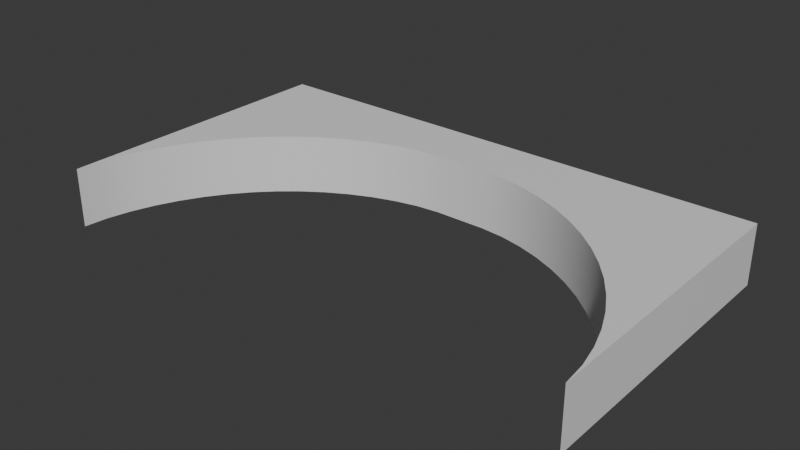# Source: curve.blend  (saved by Blender 4.2.67; exported with 4.5.12 LTS)
import bpy
from mathutils import Matrix  # noqa: F401  (used for matrix-valued properties, if any)

bpy.ops.wm.read_factory_settings(use_empty=True)
scene = bpy.context.scene
scene.name = 'Scene'

# ---- collections
col_collection = bpy.data.collections.new('Collection'); scene.collection.children.link(col_collection)

# ---- materials (node trees are filled in below, after node groups)
mat_material = bpy.data.materials.new('Material')
mat_material.alpha_threshold = 0.0
mat_material.roughness = 0.5
mat_material.line_color = (0.0, 0.0, 0.0, 1.0)

# ---- node groups
ng_smooth_by_angle = bpy.data.node_groups.new('Smooth by Angle', 'GeometryNodeTree')
_s = ng_smooth_by_angle.interface.new_socket(name='Mesh', in_out='OUTPUT', socket_type='NodeSocketGeometry')
_s = ng_smooth_by_angle.interface.new_socket(name='Mesh', in_out='INPUT', socket_type='NodeSocketGeometry')
_s = ng_smooth_by_angle.interface.new_socket(name='Angle', in_out='INPUT', socket_type='NodeSocketFloat')
_s.subtype = 'ANGLE'
_s.default_value = 0.5236
_s.min_value = 0.0
_s.max_value = 3.142
_s.description = 'Maximum face angle for smooth edges'
_s = ng_smooth_by_angle.interface.new_socket(name='Ignore Sharpness', in_out='INPUT', socket_type='NodeSocketBool')
_s.force_non_field = True
ng_smooth_by_angle.description = 'Set the sharpness of mesh edges based on the angle between the neighboring faces'
ng_smooth_by_angle.is_modifier = True
_N = ng_smooth_by_angle.nodes; _L = ng_smooth_by_angle.links
n0 = _N.new('GeometryNodeSetShadeSmooth'); n0.name = 'Set Shade Smooth'; n0.location = (120, -80)
n0.domain = 'EDGE'
n1 = _N.new('GeometryNodeSetShadeSmooth'); n1.name = 'Set Shade Smooth.001'; n1.location = (300, -80)
n2 = _N.new('NodeGroupOutput'); n2.name = 'Group Output'; n2.location = (480, -80)
n3 = _N.new('GeometryNodeInputMeshEdgeAngle'); n3.name = 'Edge Angle'; n3.location = (-440, -240)
n4 = _N.new('NodeGroupInput'); n4.name = 'Group Input'; n4.location = (-80, -80)
n5 = _N.new('GeometryNodeInputEdgeSmooth'); n5.name = 'Is Edge Smooth'; n5.location = (-260, -120)
n6 = _N.new('GeometryNodeInputShadeSmooth'); n6.name = 'Is Shade Smooth'; n6.location = (-440, -397)
n7 = _N.new('FunctionNodeCompare'); n7.name = 'Compare'; n7.location = (-260, -260)
n7.operation = 'LESS_EQUAL'
n7.inputs[6].default_value = (0.0, 0.0, 0.0, 0.0)
n7.inputs[7].default_value = (0.0, 0.0, 0.0, 0.0)
n8 = _N.new('FunctionNodeBooleanMath'); n8.name = 'Boolean Math.001'; n8.location = (-80, -260)
n9 = _N.new('NodeGroupInput'); n9.name = 'Group Input.001'; n9.location = (-440, -329)
n10 = _N.new('NodeGroupInput'); n10.name = 'Group Input.002'; n10.location = (-259, -189)
n11 = _N.new('FunctionNodeBooleanMath'); n11.name = 'Boolean Math'; n11.location = (-80, -149)
n11.operation = 'OR'
n12 = _N.new('FunctionNodeBooleanMath'); n12.name = 'Boolean Math.002'; n12.location = (-260, -380)
n12.operation = 'OR'
n13 = _N.new('NodeGroupInput'); n13.name = 'Group Input.003'; n13.location = (-440, -460)
_L.new(n3.outputs[0], n7.inputs[0])
_L.new(n1.outputs[0], n2.inputs[0])
_L.new(n9.outputs[1], n7.inputs[1])
_L.new(n7.outputs[0], n8.inputs[0])
_L.new(n4.outputs[0], n0.inputs[0])
_L.new(n0.outputs[0], n1.inputs[0])
_L.new(n8.outputs[0], n0.inputs[2])
_L.new(n10.outputs[2], n11.inputs[1])
_L.new(n5.outputs[0], n11.inputs[0])
_L.new(n11.outputs[0], n0.inputs[1])
_L.new(n13.outputs[2], n12.inputs[1])
_L.new(n6.outputs[0], n12.inputs[0])
_L.new(n12.outputs[0], n8.inputs[1])
n2.is_active_output = True

# ---- material node trees
mat_material.use_nodes = True; mat_material.node_tree.nodes.clear()
_N = mat_material.node_tree.nodes; _L = mat_material.node_tree.links
n0 = _N.new('ShaderNodeOutputMaterial'); n0.name = 'Material Output'; n0.location = (300, 300)
n1 = _N.new('ShaderNodeBsdfPrincipled'); n1.name = 'Principled BSDF'; n1.location = (10, 300)
n1.inputs[3].default_value = 1.45
_L.new(n1.outputs[0], n0.inputs[0])
n0.is_active_output = True

# ---- world
world_world = bpy.data.worlds.new('World'); scene.world = world_world
world_world.use_nodes = True; world_world.node_tree.nodes.clear()
_N = world_world.node_tree.nodes; _L = world_world.node_tree.links
n0 = _N.new('ShaderNodeOutputWorld'); n0.name = 'World Output'; n0.location = (300, 300)
n1 = _N.new('ShaderNodeBackground'); n1.name = 'Background'; n1.location = (10, 300)
n1.inputs[0].default_value = (0.05088, 0.05088, 0.05088, 1.0)
_L.new(n1.outputs[0], n0.inputs[0])
n0.is_active_output = True
world_world.color = (0.05088, 0.05088, 0.05088)
world_world.sun_shadow_jitter_overblur = 0.0

# ---- meshes
me_cube = bpy.data.meshes.new('Cube')
me_cube.from_pydata([(-0.9045, 2.904, -1.0), (-8.904, 2.904, 1.0), (-8.904, 2.904, -1.0), (-8.904, -5.096, 1.0), (-0.9045, 2.904, 1.0), (-8.824, -4.278, 1.0), (-8.644, -3.477, 1.0), (-8.384, -2.698, 1.0), (-8.051, -1.947, 1.0), (-7.649, -1.23, 1.0), (-7.184, -0.5537, 1.0), (-6.658, 0.07761, 1.0), (-6.078, 0.6584, 1.0), (-5.446, 1.184, 1.0), (-4.77, 1.649, 1.0), (-4.053, 2.051, 1.0), (-3.302, 2.384, 1.0), (-2.523, 2.644, 1.0), (-1.722, 2.824, 1.0), (-8.904, -5.096, -1.0), (-1.722, 2.824, -1.0), (-2.523, 2.644, -1.0), (-3.302, 2.384, -1.0), (-4.053, 2.051, -1.0), (-4.77, 1.649, -1.0), (-5.446, 1.184, -1.0), (-6.078, 0.6584, -1.0), (-6.658, 0.07761, -1.0), (-7.184, -0.5537, -1.0), (-7.649, -1.23, -1.0), (-8.051, -1.947, -1.0), (-8.384, -2.698, -1.0), (-8.644, -3.477, -1.0), (-8.824, -4.278, -1.0), (8.904, -5.096, -1.0), (8.904, 2.904, 1.0), (8.904, 2.904, -1.0), (0.9045, 2.904, 1.0), (8.904, -5.096, 1.0), (1.722, 2.824, 1.0), (2.523, 2.644, 1.0), (3.302, 2.384, 1.0), (4.053, 2.051, 1.0), (4.77, 1.649, 1.0), (5.446, 1.184, 1.0), (6.078, 0.6584, 1.0), (6.658, 0.07761, 1.0), (7.184, -0.5537, 1.0), (7.649, -1.23, 1.0), (8.051, -1.947, 1.0), (8.384, -2.698, 1.0), (8.644, -3.477, 1.0), (8.824, -4.278, 1.0), (0.9045, 2.904, -1.0), (8.824, -4.278, -1.0), (8.644, -3.477, -1.0), (8.384, -2.698, -1.0), (8.051, -1.947, -1.0), (7.649, -1.23, -1.0), (7.184, -0.5537, -1.0), (6.658, 0.07761, -1.0), (6.078, 0.6584, -1.0), (5.446, 1.184, -1.0), (4.77, 1.649, -1.0), (4.053, 2.051, -1.0), (3.302, 2.384, -1.0), (2.523, 2.644, -1.0), (1.722, 2.824, -1.0), (-0.9045, 4.904, -1.0), (-8.904, 4.904, 1.0), (-8.904, 4.904, -1.0), (-0.9045, 4.904, 1.0), (8.904, 4.904, 1.0), (8.904, 4.904, -1.0), (0.9045, 4.904, 1.0), (0.9045, 4.904, -1.0)], [], [(2, 0, 20, 21, 22, 23, 24, 25, 26, 27, 28, 29, 30, 31, 32, 33, 19), (4, 1, 3, 5, 6, 7, 8, 9, 10, 11, 12, 13, 14, 15, 16, 17, 18), (19, 3, 1, 2), (2, 1, 69, 70), (3, 19, 33, 5), (5, 33, 32, 6), (6, 32, 31, 7), (7, 31, 30, 8), (8, 30, 29, 9), (9, 29, 28, 10), (10, 28, 27, 11), (11, 27, 26, 12), (12, 26, 25, 13), (13, 25, 24, 14), (14, 24, 23, 15), (15, 23, 22, 16), (16, 22, 21, 17), (17, 21, 20, 18), (18, 20, 0, 4), (36, 34, 54, 55, 56, 57, 58, 59, 60, 61, 62, 63, 64, 65, 66, 67, 53), (38, 35, 37, 39, 40, 41, 42, 43, 44, 45, 46, 47, 48, 49, 50, 51, 52), (36, 53, 75, 73), (36, 35, 38, 34), (37, 53, 67, 39), (39, 67, 66, 40), (40, 66, 65, 41), (41, 65, 64, 42), (42, 64, 63, 43), (43, 63, 62, 44), (44, 62, 61, 45), (45, 61, 60, 46), (46, 60, 59, 47), (47, 59, 58, 48), (48, 58, 57, 49), (49, 57, 56, 50), (50, 56, 55, 51), (51, 55, 54, 52), (52, 54, 34, 38), (0, 68, 75, 53), (70, 69, 71, 68), (75, 74, 72, 73), (71, 74, 75, 68), (37, 35, 72, 74), (0, 2, 70, 68), (35, 36, 73, 72), (37, 74, 71, 4), (1, 4, 71, 69), (0, 53, 37, 4)])
me_cube.polygons.foreach_set('use_smooth', [1, 1, 1, 1, 1, 1, 1, 1, 1, 1, 1, 1, 1, 1, 1, 1, 1, 1, 1, 1, 1, 1, 1, 1, 1, 1, 1, 1, 1, 1, 1, 1, 1, 1, 1, 1, 1, 1, 0, 1, 1, 1, 1, 1, 1, 0, 1, 1])
_uv = me_cube.uv_layers.new(name='UVMap')
_uv.uv.foreach_set('vector', [0.125, 0.5, 0.375, 0.5, 0.3495, 0.5025, 0.3244, 0.5081, 0.3001, 0.5163, 0.2766, 0.5267, 0.2542, 0.5392, 0.2331, 0.5538, 0.2133, 0.5702, 0.1952, 0.5883, 0.1788, 0.6081, 0.1642, 0.6292, 0.1517, 0.6516, 0.1413, 0.6751, 0.1331, 0.6994, 0.1275, 0.7245, 0.125, 0.75, 0.625, 0.5, 0.875, 0.5, 0.875, 0.75, 0.8725, 0.7245, 0.8669, 0.6994, 0.8587, 0.6751, 0.8483, 0.6516, 0.8358, 0.6292, 0.8212, 0.6081, 0.8048, 0.5883, 0.7867, 0.5702, 0.7669, 0.5538, 0.7458, 0.5392, 0.7234, 0.5267, 0.6999, 0.5163, 0.6756, 0.5081, 0.6505, 0.5025, 0.375, 0.0, 0.625, 0.0, 0.625, 0.25, 0.375, 0.25, 0.375, 0.25, 0.625, 0.25, 0.625, 0.25, 0.375, 0.25, 0.625, 1.0, 0.375, 1.0, 0.375, 0.9975, 0.625, 0.9975, 0.625, 0.9975, 0.375, 0.9975, 0.375, 0.9919, 0.625, 0.9919, 0.625, 0.9919, 0.375, 0.9919, 0.375, 0.9837, 0.625, 0.9837, 0.625, 0.9837, 0.375, 0.9837, 0.375, 0.9733, 0.625, 0.9733, 0.625, 0.9733, 0.375, 0.9733, 0.375, 0.9608, 0.625, 0.9608, 0.625, 0.9608, 0.375, 0.9608, 0.375, 0.9462, 0.625, 0.9462, 0.625, 0.9462, 0.375, 0.9462, 0.375, 0.9298, 0.625, 0.9298, 0.625, 0.9298, 0.375, 0.9298, 0.375, 0.5702, 0.625, 0.5702, 0.625, 0.5702, 0.375, 0.5702, 0.375, 0.5538, 0.625, 0.5538, 0.625, 0.5538, 0.375, 0.5538, 0.375, 0.5392, 0.625, 0.5392, 0.625, 0.5392, 0.375, 0.5392, 0.375, 0.5267, 0.625, 0.5267, 0.625, 0.5267, 0.375, 0.5267, 0.375, 0.5163, 0.625, 0.5163, 0.625, 0.5163, 0.375, 0.5163, 0.375, 0.5081, 0.625, 0.5081, 0.625, 0.5081, 0.375, 0.5081, 0.375, 0.5025, 0.625, 0.5025, 0.625, 0.5025, 0.375, 0.5025, 0.375, 0.5, 0.625, 0.5, 0.125, 0.5, 0.375, 0.5, 0.3495, 0.5025, 0.3244, 0.5081, 0.3001, 0.5163, 0.2766, 0.5267, 0.2542, 0.5392, 0.2331, 0.5538, 0.2133, 0.5702, 0.1952, 0.5883, 0.1788, 0.6081, 0.1642, 0.6292, 0.1517, 0.6516, 0.1413, 0.6751, 0.1331, 0.6994, 0.1275, 0.7245, 0.125, 0.75, 0.625, 0.5, 0.875, 0.5, 0.875, 0.75, 0.8725, 0.7245, 0.8669, 0.6994, 0.8587, 0.6751, 0.8483, 0.6516, 0.8358, 0.6292, 0.8212, 0.6081, 0.8048, 0.5883, 0.7867, 0.5702, 0.7669, 0.5538, 0.7458, 0.5392, 0.7234, 0.5267, 0.6999, 0.5163, 0.6756, 0.5081, 0.6505, 0.5025, 0.125, 0.5, 0.125, 0.75, 0.125, 0.75, 0.125, 0.5, 0.375, 0.25, 0.625, 0.25, 0.625, 0.5, 0.375, 0.5, 0.625, 1.0, 0.375, 1.0, 0.375, 0.9975, 0.625, 0.9975, 0.625, 0.9975, 0.375, 0.9975, 0.375, 0.9919, 0.625, 0.9919, 0.625, 0.9919, 0.375, 0.9919, 0.375, 0.9837, 0.625, 0.9837, 0.625, 0.9837, 0.375, 0.9837, 0.375, 0.9733, 0.625, 0.9733, 0.625, 0.9733, 0.375, 0.9733, 0.375, 0.9608, 0.625, 0.9608, 0.625, 0.9608, 0.375, 0.9608, 0.375, 0.9462, 0.625, 0.9462, 0.625, 0.9462, 0.375, 0.9462, 0.375, 0.9298, 0.625, 0.9298, 0.625, 0.9298, 0.375, 0.9298, 0.375, 0.5702, 0.625, 0.5702, 0.625, 0.5702, 0.375, 0.5702, 0.375, 0.5538, 0.625, 0.5538, 0.625, 0.5538, 0.375, 0.5538, 0.375, 0.5392, 0.625, 0.5392, 0.625, 0.5392, 0.375, 0.5392, 0.375, 0.5267, 0.625, 0.5267, 0.625, 0.5267, 0.375, 0.5267, 0.375, 0.5163, 0.625, 0.5163, 0.625, 0.5163, 0.375, 0.5163, 0.375, 0.5081, 0.625, 0.5081, 0.625, 0.5081, 0.375, 0.5081, 0.375, 0.5025, 0.625, 0.5025, 0.625, 0.5025, 0.375, 0.5025, 0.375, 0.5, 0.625, 0.5, 0.0, 0.0, 0.0, 0.0, 0.0, 0.0, 0.0, 0.0, 0.375, 0.25, 0.625, 0.25, 0.625, 0.5, 0.375, 0.5, 0.375, 0.0, 0.625, 0.0, 0.625, 0.25, 0.375, 0.25, 0.625, 0.5, 0.625, 0.0, 0.375, 0.0, 0.375, 0.5, 0.875, 0.75, 0.875, 0.5, 0.875, 0.5, 0.875, 0.75, 0.375, 0.5, 0.125, 0.5, 0.125, 0.5, 0.375, 0.5, 0.625, 0.25, 0.375, 0.25, 0.375, 0.25, 0.625, 0.25, 0.0, 0.0, 0.0, 0.0, 0.0, 0.0, 0.0, 0.0, 0.875, 0.5, 0.625, 0.5, 0.625, 0.5, 0.875, 0.5, 0.0, 0.0, 0.0, 0.0, 0.625, 1.0, 0.0, 0.0])
me_cube.materials.append(mat_material)
me_cube.use_mirror_vertex_groups = False
me_cube.update()

# ---- objects
ob_cube = bpy.data.objects.new('Cube', me_cube)

# ---- transforms, parenting, visibility, modifiers, constraints
ob_cube.location = (0.0, 0.0, 0.0)
ob_cube.lock_rotations_4d = False
ob_cube.empty_display_type = 'ARROWS'
ob_cube.lineart.crease_threshold = 0.0
_m = ob_cube.modifiers.new('Smooth by Angle', 'NODES')
_m.node_group = ng_smooth_by_angle
_m.use_pin_to_last = True
_m.show_group_selector = False

# ---- collection membership
col_collection.objects.link(ob_cube)

# ---- scene / render settings (as saved in the file)
scene.frame_start = 1; scene.frame_end = 250; scene.frame_set(1)
scene.render.engine = 'BLENDER_EEVEE_NEXT'
bpy.context.view_layer.update()

# ---- added for rendering (the .blend has no active camera and no usable light): camera, sun
cam_auto = bpy.data.cameras.new('AutoCamera')
cam_auto.lens = 50.0
cam_auto.sensor_width = 36.0
cam_auto.clip_end = 1000.0
ob_auto_camera = bpy.data.objects.new('AutoCamera', cam_auto)
scene.collection.objects.link(ob_auto_camera)
ob_auto_camera.location = (18.9876, -22.8806, 15.1901)
ob_auto_camera.rotation_euler = (1.09748, -7.21219e-08, 0.694738)
scene.camera = ob_auto_camera
light_auto_sun = bpy.data.lights.new('AutoSun', 'SUN')
light_auto_sun.energy = 3.0
light_auto_sun.angle = 0.0523599
ob_auto_sun = bpy.data.objects.new('AutoSun', light_auto_sun)
scene.collection.objects.link(ob_auto_sun)
ob_auto_sun.rotation_euler = (0.872665, 0.174533, 0.523599)
bpy.context.view_layer.update()
